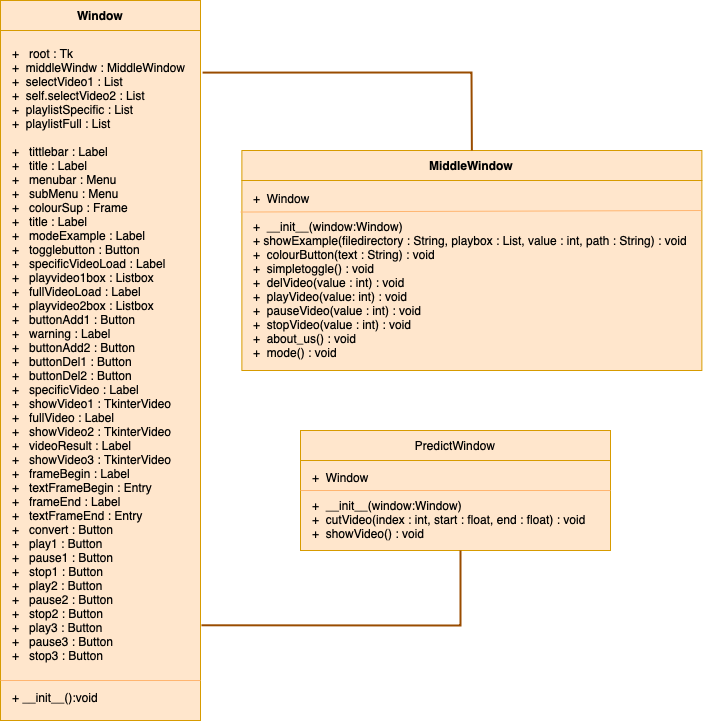

The diagram above was exported from draw.io. Its source (the exported page's mxGraphModel, read from the mxfile embedded in the PNG):
<mxGraphModel dx="951" dy="645" grid="1" gridSize="10" guides="1" tooltips="1" connect="1" arrows="1" fold="1" page="1" pageScale="1" pageWidth="827" pageHeight="1169" math="0" shadow="0">
  <root>
    <mxCell id="0" />
    <mxCell id="1" parent="0" />
    <mxCell id="OgZ64Nmge9PeZhZi7KQy-7" value="" style="rounded=0;whiteSpace=wrap;html=1;fillColor=#ffe6cc;strokeColor=#d79b00;" vertex="1" parent="1">
      <mxGeometry x="100" y="490" width="200" height="690" as="geometry" />
    </mxCell>
    <mxCell id="OgZ64Nmge9PeZhZi7KQy-6" value="&lt;div&gt;+ &amp;nbsp; root : Tk&lt;/div&gt;&lt;div&gt;+ &amp;nbsp;middleWindw : MiddleWindow&lt;/div&gt;&lt;div&gt;+ &amp;nbsp;selectVideo1 : List&lt;/div&gt;&lt;div&gt;+ &amp;nbsp;self.selectVideo2 : List&lt;/div&gt;&lt;div&gt;+ &amp;nbsp;playlistSpecific : List&lt;/div&gt;&lt;div&gt;+ &amp;nbsp;playlistFull : List&lt;/div&gt;&lt;div&gt;&lt;br&gt;&lt;/div&gt;&lt;div&gt;+ &amp;nbsp; tittlebar : Label&lt;br&gt;&lt;/div&gt;&lt;div&gt;+ &amp;nbsp; title : Label&lt;/div&gt;&lt;div&gt;+ &amp;nbsp; menubar : Menu&lt;/div&gt;&lt;div&gt;+ &amp;nbsp; subMenu : Menu&lt;/div&gt;&lt;div&gt;+ &amp;nbsp; colourSup : Frame&lt;/div&gt;&lt;div&gt;+ &amp;nbsp; title : Label&lt;/div&gt;&lt;div&gt;+ &amp;nbsp; modeExample : Label&lt;/div&gt;&lt;div&gt;+ &amp;nbsp; togglebutton : Button&lt;/div&gt;&lt;div&gt;+ &amp;nbsp; specificVideoLoad : Label&lt;/div&gt;&lt;div&gt;+ &amp;nbsp; playvideo1box : Listbox&lt;/div&gt;&lt;div&gt;+ &amp;nbsp; fullVideoLoad : Label&amp;nbsp;&lt;/div&gt;&lt;div&gt;+ &amp;nbsp; playvideo2box : Listbox&lt;/div&gt;&lt;div&gt;+ &amp;nbsp; buttonAdd1 : Button&lt;/div&gt;&lt;div&gt;+ &amp;nbsp; warning : Label&lt;/div&gt;&lt;div&gt;+ &amp;nbsp; buttonAdd2 : Button&lt;/div&gt;&lt;div&gt;+ &amp;nbsp; buttonDel1 : Button&lt;/div&gt;&lt;div&gt;+ &amp;nbsp; buttonDel2 : Button&lt;/div&gt;&lt;div&gt;+ &amp;nbsp; specificVideo : Label&lt;/div&gt;&lt;div&gt;+ &amp;nbsp; showVideo1 : TkinterVideo&lt;/div&gt;&lt;div&gt;+ &amp;nbsp; fullVideo : Label&lt;/div&gt;&lt;div&gt;+ &amp;nbsp; showVideo2 : TkinterVideo&lt;/div&gt;&lt;div&gt;+ &amp;nbsp; videoResult : Label&lt;/div&gt;&lt;div&gt;+ &amp;nbsp; showVideo3 : TkinterVideo&lt;/div&gt;&lt;div&gt;+ &amp;nbsp; frameBegin : Label&lt;/div&gt;&lt;div&gt;+ &amp;nbsp; textFrameBegin : Entry&lt;/div&gt;&lt;div&gt;+ &amp;nbsp; frameEnd : Label&lt;/div&gt;&lt;div&gt;+ &amp;nbsp; textFrameEnd : Entry&lt;/div&gt;&lt;div&gt;+ &amp;nbsp; convert : Button&lt;/div&gt;&lt;div&gt;+ &amp;nbsp; play1 : Button&lt;/div&gt;&lt;div&gt;+ &amp;nbsp; pause1 : Button&lt;/div&gt;&lt;div&gt;+ &amp;nbsp; stop1 : Button&lt;/div&gt;&lt;div&gt;+ &amp;nbsp; play2 : Button&lt;/div&gt;&lt;div&gt;+ &amp;nbsp; pause2 : Button&lt;/div&gt;&lt;div&gt;+ &amp;nbsp; stop2 : Button&lt;/div&gt;&lt;div&gt;+ &amp;nbsp; play3 : Button&lt;/div&gt;&lt;div&gt;+ &amp;nbsp; pause3 : Button&lt;/div&gt;&lt;div&gt;+ &amp;nbsp; stop3 : Button&lt;/div&gt;&lt;div&gt;&lt;br&gt;&lt;/div&gt;&lt;div&gt;&lt;br&gt;&lt;/div&gt;&lt;div&gt;+ __init__():void&lt;/div&gt;" style="text;html=1;strokeColor=none;fillColor=none;align=left;verticalAlign=middle;whiteSpace=wrap;rounded=0;" vertex="1" parent="1">
      <mxGeometry x="110" y="490" width="190" height="690" as="geometry" />
    </mxCell>
    <mxCell id="OgZ64Nmge9PeZhZi7KQy-8" value="&lt;b&gt;Window&lt;/b&gt;" style="rounded=0;whiteSpace=wrap;html=1;fillColor=#ffe6cc;strokeColor=#d79b00;" vertex="1" parent="1">
      <mxGeometry x="100" y="460" width="200" height="30" as="geometry" />
    </mxCell>
    <mxCell id="OgZ64Nmge9PeZhZi7KQy-9" value="" style="endArrow=none;html=1;rounded=0;strokeColor=#FFB570;strokeWidth=1;" edge="1" parent="1">
      <mxGeometry width="50" height="50" relative="1" as="geometry">
        <mxPoint x="100" y="1140" as="sourcePoint" />
        <mxPoint x="300" y="1140" as="targetPoint" />
      </mxGeometry>
    </mxCell>
    <mxCell id="OgZ64Nmge9PeZhZi7KQy-15" value="" style="group" vertex="1" connectable="0" parent="1">
      <mxGeometry x="341.38" y="610" width="460" height="220" as="geometry" />
    </mxCell>
    <mxCell id="OgZ64Nmge9PeZhZi7KQy-13" value="" style="rounded=0;whiteSpace=wrap;html=1;fillColor=#ffe6cc;strokeColor=#d79b00;" vertex="1" parent="OgZ64Nmge9PeZhZi7KQy-15">
      <mxGeometry y="30" width="460" height="190" as="geometry" />
    </mxCell>
    <mxCell id="OgZ64Nmge9PeZhZi7KQy-10" value="+ &amp;nbsp;Window&lt;br&gt;&lt;br&gt;+ &amp;nbsp;__init__(window:Window)&lt;br&gt;+ showExample(filedirectory : String, playbox : List, value : int, path : String) : void&lt;br&gt;+ &amp;nbsp;colourButton(text : String) : void&lt;br&gt;+ &amp;nbsp;simpletoggle() : void&lt;br&gt;+ &amp;nbsp;delVideo(value : int) : void&lt;br&gt;+ &amp;nbsp;playVideo(value: int) : void&lt;br&gt;+ &amp;nbsp;pauseVideo(value : int) : void&lt;br&gt;+ &amp;nbsp;stopVideo(value : int) : void&lt;br&gt;+ &amp;nbsp;about_us() : void&lt;br&gt;+ &amp;nbsp;mode() : void" style="text;html=1;strokeColor=none;fillColor=none;align=left;verticalAlign=middle;whiteSpace=wrap;rounded=0;" vertex="1" parent="OgZ64Nmge9PeZhZi7KQy-15">
      <mxGeometry x="10" y="30" width="450" height="190" as="geometry" />
    </mxCell>
    <mxCell id="OgZ64Nmge9PeZhZi7KQy-11" value="&lt;b&gt;MiddleWindow&lt;/b&gt;" style="rounded=0;whiteSpace=wrap;html=1;fillColor=#ffe6cc;strokeColor=#d79b00;" vertex="1" parent="OgZ64Nmge9PeZhZi7KQy-15">
      <mxGeometry width="460" height="30" as="geometry" />
    </mxCell>
    <mxCell id="OgZ64Nmge9PeZhZi7KQy-14" value="" style="endArrow=none;html=1;rounded=0;strokeColor=#FFB570;strokeWidth=1;exitX=-0.003;exitY=0.166;exitDx=0;exitDy=0;exitPerimeter=0;" edge="1" parent="OgZ64Nmge9PeZhZi7KQy-15" source="OgZ64Nmge9PeZhZi7KQy-13">
      <mxGeometry width="50" height="50" relative="1" as="geometry">
        <mxPoint y="63" as="sourcePoint" />
        <mxPoint x="460" y="60" as="targetPoint" />
      </mxGeometry>
    </mxCell>
    <mxCell id="OgZ64Nmge9PeZhZi7KQy-16" value="" style="group" vertex="1" connectable="0" parent="1">
      <mxGeometry x="310" y="725" width="460" height="220" as="geometry" />
    </mxCell>
    <mxCell id="OgZ64Nmge9PeZhZi7KQy-17" value="" style="rounded=0;whiteSpace=wrap;html=1;fillColor=#ffe6cc;strokeColor=#d79b00;" vertex="1" parent="OgZ64Nmge9PeZhZi7KQy-16">
      <mxGeometry x="90" y="195" width="310" height="90" as="geometry" />
    </mxCell>
    <mxCell id="OgZ64Nmge9PeZhZi7KQy-18" value="+ &amp;nbsp;Window&lt;br&gt;&lt;br&gt;+ &amp;nbsp;__init__(window:Window)&lt;br&gt;+ &amp;nbsp;cutVideo(index : int, start : float, end : float) : void&lt;br&gt;+ &amp;nbsp;showVideo() : void&lt;br&gt;" style="text;html=1;strokeColor=none;fillColor=none;align=left;verticalAlign=middle;whiteSpace=wrap;rounded=0;" vertex="1" parent="OgZ64Nmge9PeZhZi7KQy-16">
      <mxGeometry x="100" y="195" width="300" height="90" as="geometry" />
    </mxCell>
    <mxCell id="OgZ64Nmge9PeZhZi7KQy-19" value="PredictWindow" style="rounded=0;whiteSpace=wrap;html=1;fillColor=#ffe6cc;strokeColor=#d79b00;" vertex="1" parent="OgZ64Nmge9PeZhZi7KQy-16">
      <mxGeometry x="90" y="165" width="310" height="30" as="geometry" />
    </mxCell>
    <mxCell id="OgZ64Nmge9PeZhZi7KQy-20" value="" style="endArrow=none;html=1;rounded=0;strokeColor=#FFB570;strokeWidth=1;" edge="1" parent="OgZ64Nmge9PeZhZi7KQy-16">
      <mxGeometry width="50" height="50" relative="1" as="geometry">
        <mxPoint x="90" y="225" as="sourcePoint" />
        <mxPoint x="400" y="225" as="targetPoint" />
      </mxGeometry>
    </mxCell>
    <mxCell id="OgZ64Nmge9PeZhZi7KQy-21" value="" style="endArrow=none;html=1;rounded=0;strokeColor=#994C00;strokeWidth=2;exitX=1.011;exitY=0.061;exitDx=0;exitDy=0;exitPerimeter=0;entryX=0.5;entryY=0;entryDx=0;entryDy=0;" edge="1" parent="1" source="OgZ64Nmge9PeZhZi7KQy-6" target="OgZ64Nmge9PeZhZi7KQy-11">
      <mxGeometry width="50" height="50" relative="1" as="geometry">
        <mxPoint x="490" y="820" as="sourcePoint" />
        <mxPoint x="540" y="770" as="targetPoint" />
        <Array as="points">
          <mxPoint x="571" y="532" />
        </Array>
      </mxGeometry>
    </mxCell>
    <mxCell id="OgZ64Nmge9PeZhZi7KQy-22" value="" style="endArrow=none;html=1;rounded=0;strokeColor=#994C00;strokeWidth=2;exitX=1.005;exitY=0.862;exitDx=0;exitDy=0;exitPerimeter=0;entryX=0.5;entryY=1;entryDx=0;entryDy=0;" edge="1" parent="1" source="OgZ64Nmge9PeZhZi7KQy-6" target="OgZ64Nmge9PeZhZi7KQy-18">
      <mxGeometry width="50" height="50" relative="1" as="geometry">
        <mxPoint x="490" y="860" as="sourcePoint" />
        <mxPoint x="540" y="810" as="targetPoint" />
        <Array as="points">
          <mxPoint x="560" y="1085" />
        </Array>
      </mxGeometry>
    </mxCell>
  </root>
</mxGraphModel>